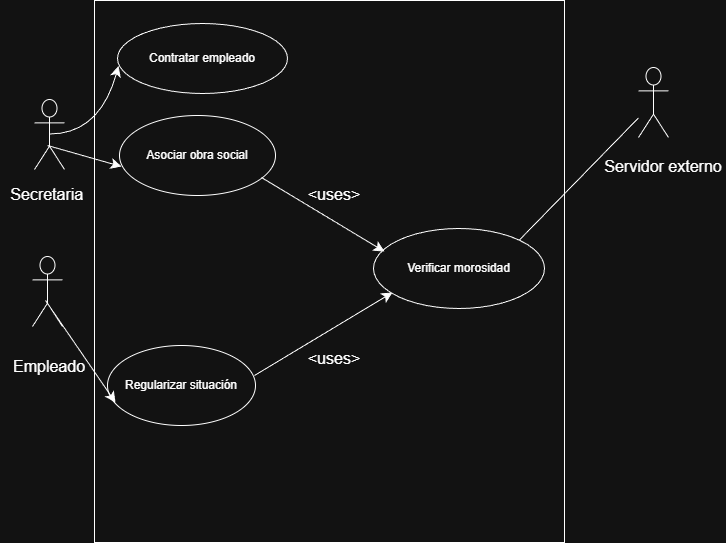

The diagram above was exported from draw.io. Its source (the exported page's mxGraphModel, read from the mxfile embedded in the PNG):
<mxGraphModel dx="1815" dy="525" grid="0" gridSize="10" guides="1" tooltips="1" connect="1" arrows="1" fold="0" page="1" pageScale="1" pageWidth="827" pageHeight="1169" math="0" shadow="0">
  <root>
    <mxCell id="0" />
    <mxCell id="1" parent="0" />
    <mxCell id="xcyE39w-XyFRdZJXHDBZ-2" parent="1" style="whiteSpace=wrap;html=1;direction=south;labelBackgroundColor=none;" value="" vertex="1">
      <mxGeometry height="542" width="470" x="85" y="11" as="geometry" />
    </mxCell>
    <mxCell id="xcyE39w-XyFRdZJXHDBZ-4" parent="1" style="ellipse;whiteSpace=wrap;html=1;labelBackgroundColor=none;" value="&lt;font dir=&quot;auto&quot; style=&quot;vertical-align: inherit;&quot;&gt;&lt;font dir=&quot;auto&quot; style=&quot;vertical-align: inherit;&quot;&gt;&lt;font dir=&quot;auto&quot; style=&quot;vertical-align: inherit;&quot;&gt;&lt;font dir=&quot;auto&quot; style=&quot;vertical-align: inherit;&quot;&gt;Contratar empleado&lt;/font&gt;&lt;/font&gt;&lt;/font&gt;&lt;/font&gt;" vertex="1">
      <mxGeometry height="70" width="170" x="108" y="34" as="geometry" />
    </mxCell>
    <mxCell id="xcyE39w-XyFRdZJXHDBZ-28" parent="1" style="shape=umlActor;labelBackgroundColor=none;" value="" vertex="1">
      <mxGeometry height="70" width="30" x="25" y="110" as="geometry" />
    </mxCell>
    <mxCell id="xcyE39w-XyFRdZJXHDBZ-33" edge="1" parent="1" style="edgeStyle=none;curved=1;rounded=0;orthogonalLoop=1;jettySize=auto;html=1;exitX=0;exitY=0.5;exitDx=0;exitDy=0;fontSize=12;startSize=8;endSize=8;labelBackgroundColor=none;fontColor=default;">
      <mxGeometry relative="1" as="geometry">
        <mxPoint y="205" as="sourcePoint" />
        <mxPoint y="205" as="targetPoint" />
      </mxGeometry>
    </mxCell>
    <mxCell id="xcyE39w-XyFRdZJXHDBZ-35" parent="1" style="text;html=1;whiteSpace=wrap;strokeColor=none;fillColor=none;align=center;verticalAlign=middle;rounded=0;fontSize=16;labelBackgroundColor=none;" value="&lt;font dir=&quot;auto&quot; style=&quot;vertical-align: inherit;&quot;&gt;&lt;font dir=&quot;auto&quot; style=&quot;vertical-align: inherit;&quot;&gt;&lt;font dir=&quot;auto&quot; style=&quot;vertical-align: inherit;&quot;&gt;&lt;font dir=&quot;auto&quot; style=&quot;vertical-align: inherit;&quot;&gt;&lt;font dir=&quot;auto&quot; style=&quot;vertical-align: inherit;&quot;&gt;&lt;font dir=&quot;auto&quot; style=&quot;vertical-align: inherit;&quot;&gt;Secretaria&amp;nbsp;&lt;/font&gt;&lt;/font&gt;&lt;/font&gt;&lt;/font&gt;&lt;/font&gt;&lt;/font&gt;" vertex="1">
      <mxGeometry height="30" width="60" x="10" y="190" as="geometry" />
    </mxCell>
    <mxCell id="xcyE39w-XyFRdZJXHDBZ-36" edge="1" parent="1" style="edgeStyle=none;orthogonalLoop=1;jettySize=auto;html=1;rounded=0;fontSize=12;startSize=8;endSize=8;curved=1;entryX=0.006;entryY=0.607;entryDx=0;entryDy=0;entryPerimeter=0;labelBackgroundColor=none;fontColor=default;" target="xcyE39w-XyFRdZJXHDBZ-4" value="">
      <mxGeometry relative="1" width="120" as="geometry">
        <Array as="points">
          <mxPoint x="90" y="144.5" />
        </Array>
        <mxPoint x="40" y="144.5" as="sourcePoint" />
        <mxPoint x="110" y="150" as="targetPoint" />
      </mxGeometry>
    </mxCell>
    <mxCell id="NCZYUq0dh68udxHHTopw-18" parent="1" style="shape=umlActor;labelBackgroundColor=none;" value="" vertex="1">
      <mxGeometry height="70" width="30" x="629" y="78" as="geometry" />
    </mxCell>
    <mxCell id="NCZYUq0dh68udxHHTopw-19" parent="1" style="text;strokeColor=none;fillColor=none;html=1;align=center;verticalAlign=middle;whiteSpace=wrap;rounded=0;fontSize=16;" value="Servidor externo" vertex="1">
      <mxGeometry height="30" width="124" x="592" y="162" as="geometry" />
    </mxCell>
    <mxCell id="NCZYUq0dh68udxHHTopw-23" parent="1" style="ellipse;whiteSpace=wrap;html=1;" value="Verificar morosidad" vertex="1">
      <mxGeometry height="80" width="171" x="364" y="239" as="geometry" />
    </mxCell>
    <mxCell id="NCZYUq0dh68udxHHTopw-32" edge="1" parent="1" source="NCZYUq0dh68udxHHTopw-54" style="edgeStyle=none;orthogonalLoop=1;jettySize=auto;html=1;rounded=0;fontSize=12;startSize=8;endSize=8;curved=1;exitX=0.993;exitY=0.375;exitDx=0;exitDy=0;exitPerimeter=0;entryX=0.111;entryY=0.8;entryDx=0;entryDy=0;entryPerimeter=0;" target="NCZYUq0dh68udxHHTopw-23" value="">
      <mxGeometry relative="1" width="140" as="geometry">
        <Array as="points" />
        <mxPoint x="270" y="256" as="sourcePoint" />
        <mxPoint x="212.47489826240076" y="488.1433833818519" as="targetPoint" />
      </mxGeometry>
    </mxCell>
    <mxCell id="NCZYUq0dh68udxHHTopw-33" parent="1" style="text;strokeColor=none;fillColor=none;html=1;align=center;verticalAlign=middle;whiteSpace=wrap;rounded=0;fontSize=16;rotation=0;" value="&amp;lt;uses&amp;gt;" vertex="1">
      <mxGeometry height="25" width="60" x="295" y="356" as="geometry" />
    </mxCell>
    <mxCell id="NCZYUq0dh68udxHHTopw-44" edge="1" parent="1" source="NCZYUq0dh68udxHHTopw-23" style="endArrow=none;html=1;rounded=0;fontSize=12;startSize=8;endSize=8;curved=1;exitX=1;exitY=0;exitDx=0;exitDy=0;" target="NCZYUq0dh68udxHHTopw-18" value="">
      <mxGeometry height="50" relative="1" width="50" as="geometry">
        <mxPoint x="611" y="358" as="sourcePoint" />
        <mxPoint x="661" y="308" as="targetPoint" />
      </mxGeometry>
    </mxCell>
    <mxCell id="NCZYUq0dh68udxHHTopw-54" parent="1" style="ellipse;whiteSpace=wrap;html=1;" value="Regularizar situación" vertex="1">
      <mxGeometry height="80" width="148" x="98" y="356" as="geometry" />
    </mxCell>
    <mxCell id="NCZYUq0dh68udxHHTopw-55" parent="1" style="ellipse;whiteSpace=wrap;html=1;" value="Asociar obra social" vertex="1">
      <mxGeometry height="80" width="156" x="110" y="126" as="geometry" />
    </mxCell>
    <mxCell id="NCZYUq0dh68udxHHTopw-56" parent="1" style="shape=umlActor;labelBackgroundColor=none;" value="" vertex="1">
      <mxGeometry height="70" width="30" x="23" y="267" as="geometry" />
    </mxCell>
    <mxCell id="NCZYUq0dh68udxHHTopw-57" parent="1" style="text;strokeColor=none;fillColor=none;html=1;align=center;verticalAlign=middle;whiteSpace=wrap;rounded=0;fontSize=16;" value="Empleado" vertex="1">
      <mxGeometry height="30" width="60" x="10" y="362" as="geometry" />
    </mxCell>
    <mxCell id="NCZYUq0dh68udxHHTopw-58" edge="1" parent="1" style="edgeStyle=none;orthogonalLoop=1;jettySize=auto;html=1;rounded=0;fontSize=12;startSize=8;endSize=8;curved=1;entryX=0.054;entryY=0.713;entryDx=0;entryDy=0;entryPerimeter=0;" target="NCZYUq0dh68udxHHTopw-54" value="">
      <mxGeometry relative="1" width="140" as="geometry">
        <Array as="points" />
        <mxPoint x="36" y="311" as="sourcePoint" />
        <mxPoint x="176" y="311" as="targetPoint" />
      </mxGeometry>
    </mxCell>
    <mxCell id="NCZYUq0dh68udxHHTopw-59" edge="1" parent="1" style="edgeStyle=none;orthogonalLoop=1;jettySize=auto;html=1;rounded=0;fontSize=12;startSize=8;endSize=8;curved=1;entryX=0.013;entryY=0.638;entryDx=0;entryDy=0;entryPerimeter=0;" target="NCZYUq0dh68udxHHTopw-55" value="">
      <mxGeometry relative="1" width="140" as="geometry">
        <Array as="points" />
        <mxPoint x="38" y="156" as="sourcePoint" />
        <mxPoint x="178" y="156" as="targetPoint" />
      </mxGeometry>
    </mxCell>
    <mxCell id="NCZYUq0dh68udxHHTopw-61" edge="1" parent="1" source="NCZYUq0dh68udxHHTopw-55" style="edgeStyle=none;orthogonalLoop=1;jettySize=auto;html=1;rounded=0;fontSize=12;startSize=8;endSize=8;curved=1;exitX=0.91;exitY=0.775;exitDx=0;exitDy=0;exitPerimeter=0;entryX=0.064;entryY=0.288;entryDx=0;entryDy=0;entryPerimeter=0;" target="NCZYUq0dh68udxHHTopw-23" value="">
      <mxGeometry relative="1" width="140" as="geometry">
        <Array as="points" />
        <mxPoint x="292" y="215" as="sourcePoint" />
        <mxPoint x="432" y="215" as="targetPoint" />
      </mxGeometry>
    </mxCell>
    <mxCell id="NCZYUq0dh68udxHHTopw-62" parent="1" style="text;strokeColor=none;fillColor=none;html=1;align=center;verticalAlign=middle;whiteSpace=wrap;rounded=0;fontSize=16;" value="&amp;lt;uses&amp;gt;" vertex="1">
      <mxGeometry height="30" width="60" x="295" y="190" as="geometry" />
    </mxCell>
  </root>
</mxGraphModel>